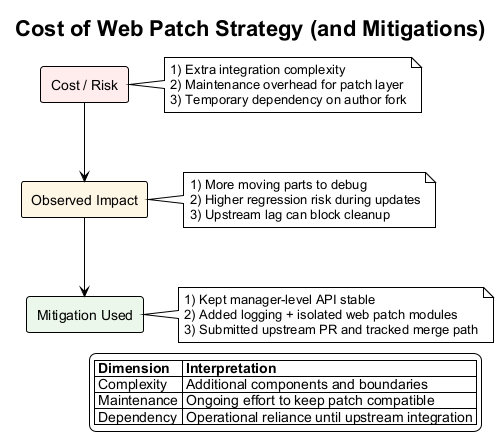

The diagram above was rendered by PlantUML. Its source (embedded in the PNG):
@startuml web-patch-cost-summary
!theme plain
skinparam backgroundColor white
skinparam defaultFontName Arial

title Cost of Web Patch Strategy (and Mitigations)

rectangle "Cost / Risk" as C1 #FFECEC
rectangle "Observed Impact" as C2 #FFF7E6
rectangle "Mitigation Used" as C3 #EAF7EA

C1 -down-> C2
C2 -down-> C3

note right of C1
1) Extra integration complexity
2) Maintenance overhead for patch layer
3) Temporary dependency on author fork
end note

note right of C2
1) More moving parts to debug
2) Higher regression risk during updates
3) Upstream lag can block cleanup
end note

note right of C3
1) Kept manager-level API stable
2) Added logging + isolated web patch modules
3) Submitted upstream PR and tracked merge path
end note

legend right
|= Dimension |= Interpretation |
| Complexity | Additional components and boundaries |
| Maintenance | Ongoing effort to keep patch compatible |
| Dependency | Operational reliance until upstream integration |
endlegend

@enduml